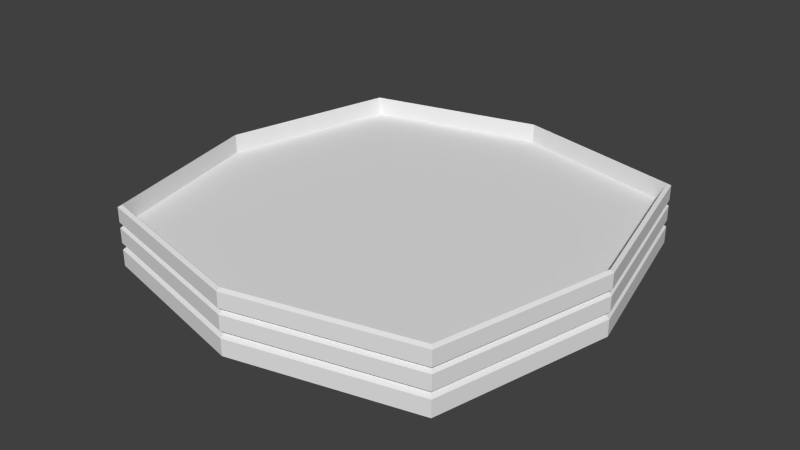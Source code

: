 # Source: Kiddie_Pool.blend  (saved by Blender 2.70.0; exported with 4.5.12 LTS)
import bpy
from mathutils import Matrix  # noqa: F401  (used for matrix-valued properties, if any)

bpy.ops.wm.read_factory_settings(use_empty=True)
scene = bpy.context.scene
scene.name = 'Scene'

# ---- collections
col_collection_1 = bpy.data.collections.new('Collection 1'); scene.collection.children.link(col_collection_1)

# ---- world
world_world = bpy.data.worlds.new('World'); scene.world = world_world
world_world.color = (0.05088, 0.05088, 0.05088)
world_world.use_sun_shadow = False
world_world.sun_shadow_jitter_overblur = 0.0
world_world.cycles.sampling_method = 'MANUAL'
world_world.cycles.sample_map_resolution = 256

# ---- meshes
me_plane = bpy.data.meshes.new('Plane')
me_plane.from_pydata([(-0.8055, -0.8055, 0.0), (0.8055, -0.8055, 0.0), (-0.8055, 0.8055, 0.0), (0.8055, 0.8055, 0.0), (0.0, -1.0, 0.0), (0.0, 1.0, 0.0), (-1.0, 0.0, 0.0), (1.0, 0.0, 0.0), (0.0, 0.0, 0.0), (-0.8055, -0.8055, 0.2023), (0.8055, -0.8055, 0.2023), (-0.8055, 0.8055, 0.2023), (0.8055, 0.8055, 0.2023), (0.0, -1.0, 0.2023), (0.0, 1.0, 0.2023), (-1.0, 0.0, 0.2023), (1.0, 0.0, 0.2023), (0.0, 0.0, 0.2023), (0.8055, -0.8055, 0.1995), (0.8055, -0.8055, 0.09973), (1.0, 0.0, 0.09973), (1.0, 0.0, 0.1995), (-0.8055, 0.8055, 0.1995), (-0.8055, 0.8055, 0.09973), (-1.0, 0.0, 0.09973), (-1.0, 0.0, 0.1995), (0.8055, 0.8055, 0.1995), (0.8055, 0.8055, 0.09973), (0.0, 1.0, 0.09973), (0.0, 1.0, 0.1995), (-0.8055, -0.8055, 0.1995), (-0.8055, -0.8055, 0.09973), (0.0, -1.0, 0.09973), (0.0, -1.0, 0.1995), (1.017, 0.0, 0.2123), (-1.017, 0.0, 0.2123), (0.0, 1.017, 0.2123), (0.0, -1.017, 0.2123), (0.8193, -0.8193, 0.2123), (-0.8193, 0.8193, 0.2123), (0.8193, 0.8193, 0.2123), (-0.8193, -0.8193, 0.2123), (0.8193, -0.8193, 0.1854), (1.017, 0.0, 0.1854), (-0.8193, 0.8193, 0.1854), (-1.017, 0.0, 0.1854), (0.8193, 0.8193, 0.1854), (0.0, 1.017, 0.1854), (-0.8193, -0.8193, 0.1854), (0.0, -1.017, 0.1854), (1.017, 0.0, 0.1162), (-1.017, 0.0, 0.1162), (0.0, 1.017, 0.1162), (0.0, -1.017, 0.1162), (0.8193, -0.8193, 0.1162), (-0.8193, 0.8193, 0.1162), (0.8193, 0.8193, 0.1162), (-0.8193, -0.8193, 0.1162), (0.8193, -0.8193, 0.08396), (-0.8193, 0.8193, 0.08396), (0.8193, 0.8193, 0.08396), (-0.8193, -0.8193, 0.08396), (1.017, 0.0, 0.08396), (-1.017, 0.0, 0.08396), (0.0, 1.017, 0.08396), (0.0, -1.017, 0.08396), (1.0, 0.0, 0.2916), (-1.0, 0.0, 0.2916), (0.0, 1.0, 0.2916), (0.0, -1.0, 0.2916), (0.8057, -0.8057, 0.2916), (-0.8057, 0.8057, 0.2916), (0.8057, 0.8057, 0.2916), (-0.8057, -0.8057, 0.2916), (0.8193, -0.8193, 0.007736), (-0.8193, 0.8193, 0.007736), (0.8193, 0.8193, 0.007736), (-0.8193, -0.8193, 0.007736), (1.017, 0.0, 0.007736), (-1.017, 0.0, 0.007736), (0.0, 1.017, 0.007736), (0.0, -1.017, 0.007736), (1.017, 0.0, 0.2819), (-1.017, 0.0, 0.2819), (0.0, 1.017, 0.2819), (0.0, -1.017, 0.2819), (0.8193, -0.8193, 0.2819), (-0.8193, 0.8193, 0.2819), (0.8193, 0.8193, 0.2819), (-0.8193, -0.8193, 0.2819)], [], [(8, 5, 3, 7), (6, 2, 5, 8), (4, 8, 7, 1), (0, 6, 8, 4), (17, 16, 12, 14), (15, 17, 14, 11), (13, 10, 16, 17), (9, 13, 17, 15), (70, 66, 16, 10), (71, 67, 15, 11), (72, 68, 14, 12), (73, 69, 13, 9), (68, 71, 11, 14), (66, 72, 12, 16), (69, 70, 10, 13), (67, 73, 9, 15), (58, 62, 20, 19), (42, 43, 21, 18), (59, 63, 24, 23), (44, 45, 25, 22), (60, 64, 28, 27), (46, 47, 29, 26), (61, 65, 32, 31), (48, 49, 33, 30), (64, 59, 23, 28), (47, 44, 22, 29), (62, 60, 27, 20), (43, 46, 26, 21), (65, 58, 19, 32), (49, 42, 18, 33), (63, 61, 31, 24), (45, 48, 30, 25), (18, 21, 34, 38), (22, 25, 35, 39), (26, 29, 36, 40), (30, 33, 37, 41), (29, 22, 39, 36), (21, 26, 40, 34), (33, 18, 38, 37), (25, 30, 41, 35), (54, 50, 43, 42), (55, 51, 45, 44), (56, 52, 47, 46), (57, 53, 49, 48), (52, 55, 44, 47), (50, 56, 46, 43), (53, 54, 42, 49), (51, 57, 48, 45), (19, 20, 50, 54), (23, 24, 51, 55), (27, 28, 52, 56), (31, 32, 53, 57), (28, 23, 55, 52), (20, 27, 56, 50), (32, 19, 54, 53), (24, 31, 57, 51), (74, 78, 62, 58), (75, 79, 63, 59), (76, 80, 64, 60), (77, 81, 65, 61), (80, 75, 59, 64), (78, 76, 60, 62), (81, 74, 58, 65), (79, 77, 61, 63), (86, 82, 66, 70), (87, 83, 67, 71), (88, 84, 68, 72), (89, 85, 69, 73), (84, 87, 71, 68), (82, 88, 72, 66), (85, 86, 70, 69), (83, 89, 73, 67), (1, 7, 78, 74), (2, 6, 79, 75), (3, 5, 80, 76), (0, 4, 81, 77), (5, 2, 75, 80), (7, 3, 76, 78), (4, 1, 74, 81), (6, 0, 77, 79), (38, 34, 82, 86), (39, 35, 83, 87), (40, 36, 84, 88), (41, 37, 85, 89), (36, 39, 87, 84), (34, 40, 88, 82), (37, 38, 86, 85), (35, 41, 89, 83)])
_uv = me_plane.uv_layers.new(name='UVMap')
_uv.uv.foreach_set('vector', [0.946, 0.02993, 0.9422, 0.01454, 0.9554, 0.01454, 0.9613, 0.02622, 0.9306, 0.03365, 0.9306, 0.02053, 0.9422, 0.01454, 0.946, 0.02993, 0.9497, 0.04532, 0.946, 0.02993, 0.9613, 0.02622, 0.9613, 0.03933, 0.9365, 0.04532, 0.9306, 0.03365, 0.946, 0.02993, 0.9497, 0.04532, 0.52, 0.3065, 0.7748, 0.3028, 0.7282, 0.5088, 0.5237, 0.5613, 0.2652, 0.3102, 0.52, 0.3065, 0.5237, 0.5613, 0.3177, 0.5147, 0.5163, 0.05167, 0.7223, 0.09827, 0.7748, 0.3028, 0.52, 0.3065, 0.3118, 0.1042, 0.5163, 0.05167, 0.52, 0.3065, 0.2652, 0.3102, 0.2463, 0.07088, 0.2417, 0.1644, 0.2304, 0.1595, 0.2371, 0.07507, 0.01493, 0.1692, 0.02967, 0.08035, 0.0399, 0.08564, 0.02465, 0.1656, 0.1773, 0.2321, 0.08437, 0.2289, 0.08869, 0.2175, 0.1734, 0.2225, 0.09228, 0.02112, 0.1767, 0.02112, 0.1733, 0.03165, 0.09577, 0.02977, 0.08437, 0.2289, 0.01493, 0.1692, 0.02465, 0.1656, 0.08869, 0.2175, 0.2417, 0.1644, 0.1773, 0.2321, 0.1734, 0.2225, 0.2304, 0.1595, 0.1767, 0.02112, 0.2463, 0.07088, 0.2371, 0.07507, 0.1733, 0.03165, 0.02967, 0.08035, 0.09228, 0.02112, 0.09577, 0.02977, 0.0399, 0.08564, 0.6223, 0.6181, 0.7448, 0.5799, 0.7449, 0.6172, 0.6224, 0.6668, 0.6223, 0.6181, 0.7448, 0.5799, 0.7449, 0.6172, 0.6224, 0.6668, 0.1328, 0.5051, 0.2549, 0.5799, 0.2548, 0.6171, 0.1327, 0.5537, 0.1328, 0.5051, 0.2549, 0.5799, 0.2548, 0.6171, 0.1327, 0.5537, 0.867, 0.5046, 0.9892, 0.4108, 0.9889, 0.4482, 0.8672, 0.5531, 0.867, 0.5046, 0.9892, 0.4108, 0.9889, 0.4482, 0.8672, 0.5531, 0.3773, 0.6181, 0.4998, 0.6372, 0.4998, 0.6745, 0.3772, 0.6667, 0.3773, 0.6181, 0.4998, 0.6372, 0.4998, 0.6745, 0.3772, 0.6667, 0.01077, 0.4121, 0.1328, 0.5051, 0.1327, 0.5537, 0.0111, 0.4495, 0.01077, 0.4121, 0.1328, 0.5051, 0.1327, 0.5537, 0.0111, 0.4495, 0.7448, 0.5799, 0.867, 0.5046, 0.8672, 0.5531, 0.7449, 0.6172, 0.7448, 0.5799, 0.867, 0.5046, 0.8672, 0.5531, 0.7449, 0.6172, 0.4998, 0.6372, 0.6223, 0.6181, 0.6224, 0.6668, 0.4998, 0.6745, 0.4998, 0.6372, 0.6223, 0.6181, 0.6224, 0.6668, 0.4998, 0.6745, 0.2549, 0.5799, 0.3773, 0.6181, 0.3772, 0.6667, 0.2548, 0.6171, 0.2549, 0.5799, 0.3773, 0.6181, 0.3772, 0.6667, 0.2548, 0.6171, 0.6224, 0.6668, 0.7449, 0.6172, 0.745, 0.6531, 0.6224, 0.7137, 0.1327, 0.5537, 0.2548, 0.6171, 0.2547, 0.653, 0.1325, 0.6004, 0.8672, 0.5531, 0.9889, 0.4482, 0.9895, 0.4836, 0.8673, 0.5999, 0.3772, 0.6667, 0.4998, 0.6745, 0.4998, 0.7105, 0.3772, 0.7136, 0.0111, 0.4495, 0.1327, 0.5537, 0.1325, 0.6004, 0.0105, 0.4848, 0.7449, 0.6172, 0.8672, 0.5531, 0.8673, 0.5999, 0.745, 0.6531, 0.4998, 0.6745, 0.6224, 0.6668, 0.6224, 0.7137, 0.4998, 0.7105, 0.2548, 0.6171, 0.3772, 0.6667, 0.3772, 0.7136, 0.2547, 0.653, 0.6193, 0.7208, 0.7409, 0.7209, 0.7409, 0.9942, 0.6193, 0.9941, 0.1329, 0.722, 0.2545, 0.7217, 0.2545, 0.9949, 0.1329, 0.9953, 0.8625, 0.721, 0.9841, 0.7211, 0.9841, 0.9942, 0.8625, 0.9942, 0.3761, 0.7212, 0.4977, 0.7209, 0.4977, 0.9942, 0.3761, 0.9945, 0.01133, 0.7224, 0.1329, 0.722, 0.1329, 0.9953, 0.01133, 0.9956, 0.7409, 0.7209, 0.8625, 0.721, 0.8625, 0.9942, 0.7409, 0.9942, 0.4977, 0.7209, 0.6193, 0.7208, 0.6193, 0.9941, 0.4977, 0.9942, 0.2545, 0.7217, 0.3761, 0.7212, 0.3761, 0.9945, 0.2545, 0.9949, 0.6224, 0.6668, 0.7449, 0.6172, 0.745, 0.6531, 0.6224, 0.7137, 0.1327, 0.5537, 0.2548, 0.6171, 0.2547, 0.653, 0.1325, 0.6004, 0.8672, 0.5531, 0.9889, 0.4482, 0.9895, 0.4836, 0.8673, 0.5999, 0.3772, 0.6667, 0.4998, 0.6745, 0.4998, 0.7105, 0.3772, 0.7136, 0.0111, 0.4495, 0.1327, 0.5537, 0.1325, 0.6004, 0.0105, 0.4848, 0.7449, 0.6172, 0.8672, 0.5531, 0.8673, 0.5999, 0.745, 0.6531, 0.4998, 0.6745, 0.6224, 0.6668, 0.6224, 0.7137, 0.4998, 0.7105, 0.2548, 0.6171, 0.3772, 0.6667, 0.3772, 0.7136, 0.2547, 0.653, 0.6193, 0.7208, 0.7409, 0.7209, 0.7409, 0.9942, 0.6193, 0.9941, 0.1329, 0.722, 0.2545, 0.7217, 0.2545, 0.9949, 0.1329, 0.9953, 0.8625, 0.721, 0.9841, 0.7211, 0.9841, 0.9942, 0.8625, 0.9942, 0.3761, 0.7212, 0.4977, 0.7209, 0.4977, 0.9942, 0.3761, 0.9945, 0.01133, 0.7224, 0.1329, 0.722, 0.1329, 0.9953, 0.01133, 0.9956, 0.7409, 0.7209, 0.8625, 0.721, 0.8625, 0.9942, 0.7409, 0.9942, 0.4977, 0.7209, 0.6193, 0.7208, 0.6193, 0.9941, 0.4977, 0.9942, 0.2545, 0.7217, 0.3761, 0.7212, 0.3761, 0.9945, 0.2545, 0.9949, 0.7349, 0.05457, 0.8166, 0.2555, 0.8117, 0.2564, 0.7313, 0.05883, 0.2226, 0.4687, 0.2226, 0.2502, 0.2276, 0.2513, 0.2276, 0.4661, 0.8115, 0.4723, 0.63, 0.591, 0.6281, 0.5863, 0.8067, 0.4696, 0.3092, 0.05023, 0.5227, 0.008174, 0.5227, 0.01321, 0.3127, 0.05458, 0.4026, 0.5926, 0.2226, 0.4687, 0.2276, 0.4661, 0.4046, 0.5879, 0.8166, 0.2555, 0.8115, 0.4723, 0.8067, 0.4696, 0.8117, 0.2564, 0.5227, 0.008174, 0.7349, 0.05457, 0.7313, 0.05883, 0.5227, 0.01321, 0.2226, 0.2502, 0.3092, 0.05023, 0.3127, 0.05458, 0.2276, 0.2513, 0.3127, 0.05458, 0.2276, 0.2513, 0.2226, 0.2502, 0.3092, 0.05023, 0.8067, 0.4696, 0.8117, 0.2564, 0.8166, 0.2555, 0.8115, 0.4723, 0.2276, 0.4661, 0.4046, 0.5879, 0.4026, 0.5926, 0.2226, 0.4687, 0.7313, 0.05883, 0.5227, 0.01321, 0.5227, 0.008174, 0.7349, 0.05457, 0.6281, 0.5863, 0.8067, 0.4696, 0.8115, 0.4723, 0.63, 0.591, 0.2276, 0.2513, 0.2276, 0.4661, 0.2226, 0.4687, 0.2226, 0.2502, 0.5227, 0.01321, 0.3127, 0.05458, 0.3092, 0.05023, 0.5227, 0.008174, 0.8117, 0.2564, 0.7313, 0.05883, 0.7349, 0.05457, 0.8166, 0.2555, 0.6193, 0.7208, 0.7409, 0.7209, 0.7409, 0.9942, 0.6193, 0.9941, 0.1329, 0.722, 0.2545, 0.7217, 0.2545, 0.9949, 0.1329, 0.9953, 0.8625, 0.721, 0.9841, 0.7211, 0.9841, 0.9942, 0.8625, 0.9942, 0.3761, 0.7212, 0.4977, 0.7209, 0.4977, 0.9942, 0.3761, 0.9945, 0.01133, 0.7224, 0.1329, 0.722, 0.1329, 0.9953, 0.01133, 0.9956, 0.7409, 0.7209, 0.8625, 0.721, 0.8625, 0.9942, 0.7409, 0.9942, 0.4977, 0.7209, 0.6193, 0.7208, 0.6193, 0.9941, 0.4977, 0.9942, 0.2545, 0.7217, 0.3761, 0.7212, 0.3761, 0.9945, 0.2545, 0.9949])
me_plane.use_remesh_preserve_volume = False
me_plane.use_remesh_preserve_attributes = False
me_plane.use_mirror_vertex_groups = False
me_plane.update()

# ---- objects
ob_plane = bpy.data.objects.new('Plane', me_plane)

# ---- transforms, parenting, visibility, modifiers, constraints
ob_plane.location = (-1.102, 11.62, 0.0)
ob_plane.scale = (9.46, 9.46, 9.46)
ob_plane.lineart.crease_threshold = 0.0

# ---- collection membership
col_collection_1.objects.link(ob_plane)

# ---- scene / render settings (as saved in the file)
scene.frame_start = 1; scene.frame_end = 250; scene.frame_set(1)
scene.render.engine = 'BLENDER_EEVEE_NEXT'
scene.render.resolution_percentage = 50
scene.render.dither_intensity = 0.0
scene.cycles.use_denoising = False
scene.cycles.samples = 10
scene.cycles.sampling_pattern = 'TABULATED_SOBOL'
scene.cycles.light_sampling_threshold = 0.0
scene.cycles.use_adaptive_sampling = False
scene.cycles.use_light_tree = False
scene.cycles.blur_glossy = 0.0
scene.cycles.volume_bounces = 1
scene.cycles.pixel_filter_type = 'GAUSSIAN'
scene.cycles.sample_clamp_indirect = 0.0
scene.view_settings.view_transform = 'Standard'
bpy.context.view_layer.update()

# ---- added for rendering (the .blend has no active camera and no usable light): camera, sun
cam_auto = bpy.data.cameras.new('AutoCamera')
cam_auto.lens = 50.0
cam_auto.sensor_width = 36.0
cam_auto.clip_end = 1000.0
ob_auto_camera = bpy.data.objects.new('AutoCamera', cam_auto)
scene.collection.objects.link(ob_auto_camera)
ob_auto_camera.location = (24.2075, -18.7498, 21.627)
ob_auto_camera.rotation_euler = (1.09748, -7.21219e-08, 0.694738)
scene.camera = ob_auto_camera
light_auto_sun = bpy.data.lights.new('AutoSun', 'SUN')
light_auto_sun.energy = 3.0
light_auto_sun.angle = 0.0523599
ob_auto_sun = bpy.data.objects.new('AutoSun', light_auto_sun)
scene.collection.objects.link(ob_auto_sun)
ob_auto_sun.rotation_euler = (0.872665, 0.174533, 0.523599)
bpy.context.view_layer.update()
